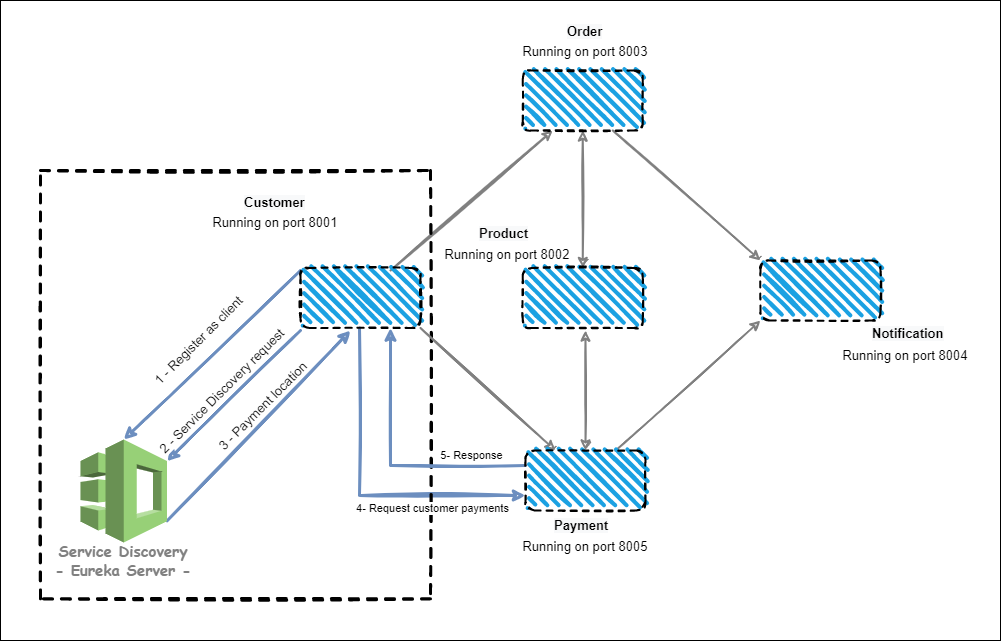

The diagram above was exported from draw.io. Its source (the exported page's mxGraphModel, read from the mxfile embedded in the PNG):
<mxGraphModel dx="1483" dy="770" grid="1" gridSize="10" guides="1" tooltips="1" connect="1" arrows="1" fold="1" page="1" pageScale="1" pageWidth="827" pageHeight="1169" math="0" shadow="0">
  <root>
    <mxCell id="0" />
    <mxCell id="1" parent="0" />
    <mxCell id="2" value="" style="rounded=0;whiteSpace=wrap;html=1;" vertex="1" parent="1">
      <mxGeometry x="120" y="200" width="1000" height="640" as="geometry" />
    </mxCell>
    <mxCell id="3" value="&lt;b style=&quot;color: rgb(0, 0, 0); font-family: Helvetica; font-size: 13px; font-style: normal; font-variant-ligatures: normal; font-variant-caps: normal; letter-spacing: normal; orphans: 2; text-align: center; text-indent: 0px; text-transform: none; widows: 2; word-spacing: 0px; -webkit-text-stroke-width: 0px; background-color: rgb(248, 249, 250); text-decoration-thickness: initial; text-decoration-style: initial; text-decoration-color: initial;&quot;&gt;Customer&lt;/b&gt;" style="text;whiteSpace=wrap;html=1;fontSize=13;" vertex="1" parent="1">
      <mxGeometry x="362" y="388.37" width="70" height="30" as="geometry" />
    </mxCell>
    <mxCell id="4" value="Running on port 8001" style="text;html=1;strokeColor=none;fillColor=none;align=center;verticalAlign=middle;whiteSpace=wrap;rounded=0;fontSize=13;" vertex="1" parent="1">
      <mxGeometry x="330" y="398.37" width="130" height="47.5" as="geometry" />
    </mxCell>
    <mxCell id="5" value="Running on port 8003" style="text;html=1;strokeColor=none;fillColor=none;align=center;verticalAlign=middle;whiteSpace=wrap;rounded=0;fontSize=13;" vertex="1" parent="1">
      <mxGeometry x="630" y="236.24" width="150" height="30" as="geometry" />
    </mxCell>
    <mxCell id="6" value="&lt;b style=&quot;color: rgb(0, 0, 0); font-family: Helvetica; font-style: normal; font-variant-ligatures: normal; font-variant-caps: normal; letter-spacing: normal; orphans: 2; text-indent: 0px; text-transform: none; widows: 2; word-spacing: 0px; -webkit-text-stroke-width: 0px; text-decoration-thickness: initial; text-decoration-style: initial; text-decoration-color: initial; font-size: 13px; text-align: center; background-color: rgb(248, 249, 250);&quot;&gt;Order&lt;/b&gt;" style="text;whiteSpace=wrap;html=1;fontSize=14;" vertex="1" parent="1">
      <mxGeometry x="685" y="216.12" width="60" height="35" as="geometry" />
    </mxCell>
    <mxCell id="7" style="edgeStyle=orthogonalEdgeStyle;rounded=0;orthogonalLoop=1;jettySize=auto;html=1;exitX=0;exitY=0.75;exitDx=0;exitDy=0;fillColor=#dae8fc;strokeColor=#6c8ebf;strokeWidth=3;sketch=1;entryX=0.5;entryY=1;entryDx=0;entryDy=0;endArrow=none;endFill=0;startArrow=classic;startFill=1;" edge="1" source="32" target="36" parent="1">
      <mxGeometry relative="1" as="geometry">
        <mxPoint x="478.99999999999955" y="539" as="targetPoint" />
        <mxPoint x="660" y="665" as="sourcePoint" />
        <Array as="points">
          <mxPoint x="479" y="695" />
          <mxPoint x="479" y="528" />
        </Array>
      </mxGeometry>
    </mxCell>
    <mxCell id="8" value="5- Response" style="edgeLabel;html=1;align=center;verticalAlign=middle;resizable=0;points=[];" vertex="1" connectable="0" parent="7">
      <mxGeometry x="-0.2804" y="2" relative="1" as="geometry">
        <mxPoint x="65" y="-43" as="offset" />
      </mxGeometry>
    </mxCell>
    <mxCell id="9" value="Running on port 8005" style="text;html=1;strokeColor=none;fillColor=none;align=center;verticalAlign=middle;whiteSpace=wrap;rounded=0;fontSize=13;" vertex="1" parent="1">
      <mxGeometry x="630" y="730.5" width="150" height="30" as="geometry" />
    </mxCell>
    <mxCell id="10" value="&lt;b style=&quot;color: rgb(0, 0, 0); font-family: Helvetica; font-style: normal; font-variant-ligatures: normal; font-variant-caps: normal; letter-spacing: normal; orphans: 2; text-indent: 0px; text-transform: none; widows: 2; word-spacing: 0px; -webkit-text-stroke-width: 0px; text-decoration-thickness: initial; text-decoration-style: initial; text-decoration-color: initial; font-size: 13px; text-align: center; background-color: rgb(248, 249, 250);&quot;&gt;Payment&lt;/b&gt;" style="text;whiteSpace=wrap;html=1;fontSize=14;" vertex="1" parent="1">
      <mxGeometry x="672.25" y="710" width="60" height="35" as="geometry" />
    </mxCell>
    <mxCell id="11" value="" style="endArrow=classic;html=1;rounded=0;fontSize=13;entryX=0.25;entryY=1;entryDx=0;entryDy=0;exitX=1;exitY=0.21;exitDx=0;exitDy=0;exitPerimeter=0;sketch=1;strokeWidth=2;strokeColor=#808080;" edge="1" target="34" parent="1">
      <mxGeometry relative="1" as="geometry">
        <mxPoint x="510" y="469.95000000000005" as="sourcePoint" />
        <mxPoint x="660" y="331.28" as="targetPoint" />
        <Array as="points" />
      </mxGeometry>
    </mxCell>
    <mxCell id="12" value="" style="endArrow=classic;html=1;rounded=0;fontSize=13;exitX=0.75;exitY=1;exitDx=0;exitDy=0;entryX=0;entryY=0;entryDx=0;entryDy=0;sketch=1;strokeWidth=2;strokeColor=#808080;" edge="1" source="34" target="35" parent="1">
      <mxGeometry width="50" height="50" relative="1" as="geometry">
        <mxPoint x="750" y="331.28" as="sourcePoint" />
        <mxPoint x="884" y="469.89999999999986" as="targetPoint" />
      </mxGeometry>
    </mxCell>
    <mxCell id="13" value="Running on port 8004" style="text;html=1;strokeColor=none;fillColor=none;align=center;verticalAlign=middle;whiteSpace=wrap;rounded=0;fontSize=13;" vertex="1" parent="1">
      <mxGeometry x="950" y="540" width="150" height="30" as="geometry" />
    </mxCell>
    <mxCell id="14" value="&lt;b style=&quot;color: rgb(0, 0, 0); font-family: Helvetica; font-style: normal; font-variant-ligatures: normal; font-variant-caps: normal; letter-spacing: normal; orphans: 2; text-indent: 0px; text-transform: none; widows: 2; word-spacing: 0px; -webkit-text-stroke-width: 0px; text-decoration-thickness: initial; text-decoration-style: initial; text-decoration-color: initial; font-size: 13px; text-align: center; background-color: rgb(248, 249, 250);&quot;&gt;Notification&lt;/b&gt;" style="text;whiteSpace=wrap;html=1;fontSize=14;" vertex="1" parent="1">
      <mxGeometry x="990" y="517.5" width="60" height="35" as="geometry" />
    </mxCell>
    <mxCell id="15" value="Running on port 8002" style="text;html=1;strokeColor=none;fillColor=none;align=center;verticalAlign=middle;whiteSpace=wrap;rounded=0;fontSize=13;" vertex="1" parent="1">
      <mxGeometry x="552" y="439" width="150" height="30" as="geometry" />
    </mxCell>
    <mxCell id="16" value="&lt;b style=&quot;color: rgb(0, 0, 0); font-family: Helvetica; font-style: normal; font-variant-ligatures: normal; font-variant-caps: normal; letter-spacing: normal; orphans: 2; text-indent: 0px; text-transform: none; widows: 2; word-spacing: 0px; -webkit-text-stroke-width: 0px; text-decoration-thickness: initial; text-decoration-style: initial; text-decoration-color: initial; font-size: 13px; text-align: center; background-color: rgb(248, 249, 250);&quot;&gt;Product&lt;/b&gt;" style="text;whiteSpace=wrap;html=1;fontSize=14;" vertex="1" parent="1">
      <mxGeometry x="597" y="418" width="60" height="35" as="geometry" />
    </mxCell>
    <mxCell id="17" value="" style="endArrow=classic;html=1;rounded=0;fontSize=13;exitX=0.75;exitY=0;exitDx=0;exitDy=0;entryX=0;entryY=1;entryDx=0;entryDy=0;strokeWidth=2;strokeColor=#808080;sketch=1;" edge="1" source="32" target="35" parent="1">
      <mxGeometry width="50" height="50" relative="1" as="geometry">
        <mxPoint x="750" y="638.9000000000001" as="sourcePoint" />
        <mxPoint x="884" y="522.0999999999999" as="targetPoint" />
      </mxGeometry>
    </mxCell>
    <mxCell id="18" value="" style="endArrow=classic;startArrow=classic;html=1;rounded=0;fontSize=13;exitX=0.5;exitY=0;exitDx=0;exitDy=0;entryX=0.5;entryY=1;entryDx=0;entryDy=0;sketch=1;strokeWidth=2;strokeColor=#808080;" edge="1" source="33" target="34" parent="1">
      <mxGeometry width="50" height="50" relative="1" as="geometry">
        <mxPoint x="705" y="452.5" as="sourcePoint" />
        <mxPoint x="705" y="350.18000000000006" as="targetPoint" />
      </mxGeometry>
    </mxCell>
    <mxCell id="19" value="" style="rounded=0;whiteSpace=wrap;html=1;fillColor=none;dashed=1;strokeWidth=3;sketch=1;" vertex="1" parent="1">
      <mxGeometry x="160" y="370" width="390" height="428.37" as="geometry" />
    </mxCell>
    <mxCell id="20" value="" style="endArrow=none;html=1;rounded=0;fontSize=14;entryX=0;entryY=0.21;entryDx=0;entryDy=0;entryPerimeter=0;exitX=0.5;exitY=0;exitDx=0;exitDy=0;exitPerimeter=0;fillColor=#dae8fc;strokeColor=#6c8ebf;strokeWidth=3;sketch=1;endFill=0;startArrow=classic;startFill=1;" edge="1" source="27" parent="1">
      <mxGeometry relative="1" as="geometry">
        <mxPoint x="710" y="308.3299999999999" as="sourcePoint" />
        <mxPoint x="420" y="469.95000000000005" as="targetPoint" />
      </mxGeometry>
    </mxCell>
    <mxCell id="21" value="1 - Register as client" style="edgeLabel;resizable=0;html=1;align=center;verticalAlign=middle;fontSize=13;rotation=-45;" connectable="0" vertex="1" parent="20">
      <mxGeometry relative="1" as="geometry">
        <mxPoint x="-15" y="-14" as="offset" />
      </mxGeometry>
    </mxCell>
    <mxCell id="22" value="" style="endArrow=none;html=1;rounded=0;fontSize=13;exitX=1;exitY=0.21;exitDx=0;exitDy=0;exitPerimeter=0;fillColor=#dae8fc;strokeColor=#6c8ebf;strokeWidth=3;sketch=1;endFill=0;startArrow=classic;startFill=1;" edge="1" source="27" parent="1">
      <mxGeometry relative="1" as="geometry">
        <mxPoint x="750" y="690" as="sourcePoint" />
        <mxPoint x="420" y="530" as="targetPoint" />
      </mxGeometry>
    </mxCell>
    <mxCell id="23" value="2 - Service Discovery request" style="edgeLabel;resizable=0;html=1;align=center;verticalAlign=middle;fontSize=13;rotation=-45;" connectable="0" vertex="1" parent="22">
      <mxGeometry relative="1" as="geometry">
        <mxPoint x="-13" y="-5" as="offset" />
      </mxGeometry>
    </mxCell>
    <mxCell id="24" value="" style="endArrow=none;html=1;rounded=0;fontSize=13;entryX=1;entryY=0.79;entryDx=0;entryDy=0;entryPerimeter=0;fillColor=#dae8fc;strokeColor=#6c8ebf;strokeWidth=3;sketch=1;endFill=0;startArrow=classic;startFill=1;" edge="1" target="27" parent="1">
      <mxGeometry relative="1" as="geometry">
        <mxPoint x="470" y="530" as="sourcePoint" />
        <mxPoint x="750" y="660" as="targetPoint" />
      </mxGeometry>
    </mxCell>
    <mxCell id="25" value="3 - Payment location" style="edgeLabel;resizable=0;html=1;align=center;verticalAlign=middle;fontSize=13;rotation=-45;" connectable="0" vertex="1" parent="24">
      <mxGeometry relative="1" as="geometry">
        <mxPoint x="3" y="-20" as="offset" />
      </mxGeometry>
    </mxCell>
    <mxCell id="26" value="&lt;b&gt;&lt;font face=&quot;Comic Sans MS&quot; color=&quot;#808080&quot; style=&quot;font-size: 15px;&quot;&gt;Service Discovery&lt;br&gt;- Eureka Server -&lt;/font&gt;&lt;/b&gt;" style="text;html=1;strokeColor=none;fillColor=none;align=center;verticalAlign=middle;whiteSpace=wrap;rounded=0;fontSize=13;" vertex="1" parent="1">
      <mxGeometry x="172.38" y="745" width="141.75" height="30" as="geometry" />
    </mxCell>
    <mxCell id="27" value="" style="outlineConnect=0;dashed=0;verticalLabelPosition=bottom;verticalAlign=top;align=center;html=1;shape=mxgraph.aws3.application_discovery_service;fillColor=#97D077;gradientColor=none;" vertex="1" parent="1">
      <mxGeometry x="200" y="639.1199999999999" width="86.5" height="102.88" as="geometry" />
    </mxCell>
    <mxCell id="28" value="" style="endArrow=none;html=1;rounded=0;entryX=0;entryY=0.25;entryDx=0;entryDy=0;edgeStyle=orthogonalEdgeStyle;fillColor=#dae8fc;strokeColor=#6c8ebf;strokeWidth=3;sketch=1;exitX=0.75;exitY=1;exitDx=0;exitDy=0;endFill=0;startArrow=classic;startFill=1;" edge="1" source="36" target="32" parent="1">
      <mxGeometry width="50" height="50" relative="1" as="geometry">
        <mxPoint x="510" y="525.05" as="sourcePoint" />
        <mxPoint x="660" y="691.1000000000001" as="targetPoint" />
        <Array as="points">
          <mxPoint x="510" y="665" />
        </Array>
      </mxGeometry>
    </mxCell>
    <mxCell id="29" value="4- Request customer payments" style="edgeLabel;html=1;align=center;verticalAlign=middle;resizable=0;points=[];" vertex="1" connectable="0" parent="28">
      <mxGeometry x="0.5238" y="1" relative="1" as="geometry">
        <mxPoint x="-28" y="43" as="offset" />
      </mxGeometry>
    </mxCell>
    <mxCell id="30" value="" style="endArrow=classic;html=1;rounded=0;fontSize=13;exitX=1;exitY=1;exitDx=0;exitDy=0;sketch=1;strokeWidth=2;strokeColor=#808080;entryX=0.25;entryY=0;entryDx=0;entryDy=0;" edge="1" source="36" target="32" parent="1">
      <mxGeometry relative="1" as="geometry">
        <mxPoint x="510" y="525.27" as="sourcePoint" />
        <mxPoint x="670" y="620" as="targetPoint" />
      </mxGeometry>
    </mxCell>
    <mxCell id="31" value="" style="endArrow=classic;startArrow=classic;html=1;rounded=0;fontSize=13;exitX=0.5;exitY=0;exitDx=0;exitDy=0;sketch=1;strokeWidth=2;strokeColor=#808080;" edge="1" source="32" parent="1">
      <mxGeometry width="50" height="50" relative="1" as="geometry">
        <mxPoint x="705" y="620.22" as="sourcePoint" />
        <mxPoint x="705" y="530" as="targetPoint" />
      </mxGeometry>
    </mxCell>
    <mxCell id="32" value="" style="rounded=1;whiteSpace=wrap;html=1;strokeWidth=2;fillWeight=4;hachureGap=8;hachureAngle=45;fillColor=#1ba1e2;sketch=1;dashed=1;fontSize=14;" vertex="1" parent="1">
      <mxGeometry x="645" y="650" width="120" height="60" as="geometry" />
    </mxCell>
    <mxCell id="33" value="" style="rounded=1;whiteSpace=wrap;html=1;strokeWidth=2;fillWeight=4;hachureGap=8;hachureAngle=45;fillColor=#1ba1e2;sketch=1;dashed=1;fontSize=14;" vertex="1" parent="1">
      <mxGeometry x="642.25" y="467.5" width="120" height="60" as="geometry" />
    </mxCell>
    <mxCell id="34" value="" style="rounded=1;whiteSpace=wrap;html=1;strokeWidth=2;fillWeight=4;hachureGap=8;hachureAngle=45;fillColor=#1ba1e2;sketch=1;dashed=1;fontSize=14;" vertex="1" parent="1">
      <mxGeometry x="642.25" y="270" width="120" height="60" as="geometry" />
    </mxCell>
    <mxCell id="35" value="" style="rounded=1;whiteSpace=wrap;html=1;strokeWidth=2;fillWeight=4;hachureGap=8;hachureAngle=45;fillColor=#1ba1e2;sketch=1;dashed=1;fontSize=14;" vertex="1" parent="1">
      <mxGeometry x="880" y="460" width="120" height="60" as="geometry" />
    </mxCell>
    <mxCell id="36" value="" style="rounded=1;whiteSpace=wrap;html=1;strokeWidth=2;fillWeight=4;hachureGap=8;hachureAngle=45;fillColor=#1ba1e2;sketch=1;dashed=1;fontSize=14;" vertex="1" parent="1">
      <mxGeometry x="420" y="467.5" width="120" height="60" as="geometry" />
    </mxCell>
  </root>
</mxGraphModel>